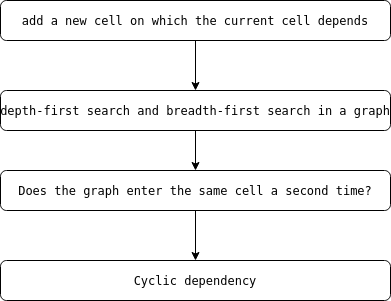

The diagram above was exported from draw.io. Its source (the exported page's mxGraphModel, read from the mxfile embedded in the PNG):
<mxGraphModel dx="1364" dy="795" grid="1" gridSize="10" guides="1" tooltips="1" connect="1" arrows="1" fold="1" page="1" pageScale="1" pageWidth="827" pageHeight="1169" math="0" shadow="0">
  <root>
    <mxCell id="WIyWlLk6GJQsqaUBKTNV-0" />
    <mxCell id="WIyWlLk6GJQsqaUBKTNV-1" parent="WIyWlLk6GJQsqaUBKTNV-0" />
    <mxCell id="MXO-yNM5b5Qxmx5F3AYx-2" value="" style="edgeStyle=orthogonalEdgeStyle;rounded=0;orthogonalLoop=1;jettySize=auto;html=1;" edge="1" parent="WIyWlLk6GJQsqaUBKTNV-1" source="WIyWlLk6GJQsqaUBKTNV-3" target="WIyWlLk6GJQsqaUBKTNV-7">
      <mxGeometry relative="1" as="geometry" />
    </mxCell>
    <mxCell id="WIyWlLk6GJQsqaUBKTNV-3" value="&lt;pre dir=&quot;ltr&quot; style=&quot;text-align:left&quot; id=&quot;tw-target-text&quot; data-placeholder=&quot;Перевод&quot; class=&quot;tw-data-text tw-text-large tw-ta&quot;&gt;add a new cell on which the current cell depends&lt;/pre&gt;" style="rounded=1;whiteSpace=wrap;html=1;fontSize=12;glass=0;strokeWidth=1;shadow=0;" parent="WIyWlLk6GJQsqaUBKTNV-1" vertex="1">
      <mxGeometry x="160" y="80" width="390" height="40" as="geometry" />
    </mxCell>
    <mxCell id="MXO-yNM5b5Qxmx5F3AYx-3" value="" style="edgeStyle=orthogonalEdgeStyle;rounded=0;orthogonalLoop=1;jettySize=auto;html=1;" edge="1" parent="WIyWlLk6GJQsqaUBKTNV-1" source="WIyWlLk6GJQsqaUBKTNV-7" target="WIyWlLk6GJQsqaUBKTNV-12">
      <mxGeometry relative="1" as="geometry" />
    </mxCell>
    <mxCell id="WIyWlLk6GJQsqaUBKTNV-7" value="&lt;div class=&quot;QmZWSe&quot;&gt;&lt;div class=&quot;DHcWmd&quot;&gt;&lt;/div&gt;&lt;/div&gt;&lt;div tabindex=&quot;0&quot; id=&quot;tw-target-text-container&quot; class=&quot;tw-ta-container F0azHf tw-nfl&quot;&gt;&lt;pre dir=&quot;ltr&quot; style=&quot;text-align:left&quot; id=&quot;tw-target-text&quot; data-placeholder=&quot;Перевод&quot; class=&quot;tw-data-text tw-text-large tw-ta&quot;&gt;depth-first search and breadth-first search in a graph&lt;/pre&gt;&lt;/div&gt;" style="rounded=1;whiteSpace=wrap;html=1;fontSize=12;glass=0;strokeWidth=1;shadow=0;" parent="WIyWlLk6GJQsqaUBKTNV-1" vertex="1">
      <mxGeometry x="160" y="170" width="390" height="40" as="geometry" />
    </mxCell>
    <mxCell id="WIyWlLk6GJQsqaUBKTNV-11" value="&lt;pre dir=&quot;ltr&quot; style=&quot;text-align:left&quot; id=&quot;tw-target-text&quot; data-placeholder=&quot;Перевод&quot; class=&quot;tw-data-text tw-text-large tw-ta&quot;&gt;Cyclic dependency&lt;/pre&gt;" style="rounded=1;whiteSpace=wrap;html=1;fontSize=12;glass=0;strokeWidth=1;shadow=0;" parent="WIyWlLk6GJQsqaUBKTNV-1" vertex="1">
      <mxGeometry x="160" y="340" width="390" height="40" as="geometry" />
    </mxCell>
    <mxCell id="MXO-yNM5b5Qxmx5F3AYx-4" value="" style="edgeStyle=orthogonalEdgeStyle;rounded=0;orthogonalLoop=1;jettySize=auto;html=1;" edge="1" parent="WIyWlLk6GJQsqaUBKTNV-1" source="WIyWlLk6GJQsqaUBKTNV-12" target="WIyWlLk6GJQsqaUBKTNV-11">
      <mxGeometry relative="1" as="geometry" />
    </mxCell>
    <mxCell id="WIyWlLk6GJQsqaUBKTNV-12" value="&lt;div class=&quot;QmZWSe&quot;&gt;&lt;div class=&quot;DHcWmd&quot;&gt;&lt;/div&gt;&lt;/div&gt;&lt;div tabindex=&quot;0&quot; id=&quot;tw-target-text-container&quot; class=&quot;tw-ta-container F0azHf tw-nfl&quot;&gt;&lt;pre dir=&quot;ltr&quot; style=&quot;text-align:left&quot; id=&quot;tw-target-text&quot; data-placeholder=&quot;Перевод&quot; class=&quot;tw-data-text tw-text-large tw-ta&quot;&gt;Does the graph enter the same cell a second time?&lt;/pre&gt;&lt;/div&gt;" style="rounded=1;whiteSpace=wrap;html=1;fontSize=12;glass=0;strokeWidth=1;shadow=0;" parent="WIyWlLk6GJQsqaUBKTNV-1" vertex="1">
      <mxGeometry x="160" y="250" width="390" height="40" as="geometry" />
    </mxCell>
  </root>
</mxGraphModel>